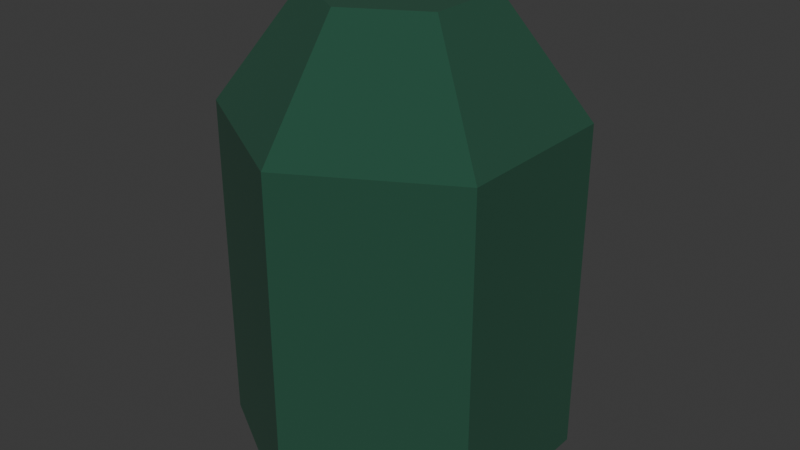 # Source: lottery_cabin.blend  (saved by Blender 4.2.66; exported with 4.5.12 LTS)
import bpy
from mathutils import Matrix  # noqa: F401  (used for matrix-valued properties, if any)

bpy.ops.wm.read_factory_settings(use_empty=True)
scene = bpy.context.scene
scene.name = 'Scene'

# ---- collections
col_collection = bpy.data.collections.new('Collection'); scene.collection.children.link(col_collection)

# ---- materials (node trees are filled in below, after node groups)
mat_green = bpy.data.materials.new('Green')
mat_orange = bpy.data.materials.new('Orange')

# ---- material node trees
mat_green.use_nodes = True; mat_green.node_tree.nodes.clear()
_N = mat_green.node_tree.nodes; _L = mat_green.node_tree.links
n0 = _N.new('ShaderNodeBsdfPrincipled'); n0.name = 'Principled BSDF'; n0.location = (10, 300)
n0.inputs[0].default_value = (0.0137, 0.07421, 0.04231, 1.0)
n0.inputs[2].default_value = 1.0
n1 = _N.new('ShaderNodeOutputMaterial'); n1.name = 'Material Output'; n1.location = (300, 300)
_L.new(n0.outputs[0], n1.inputs[0])
n1.is_active_output = True
mat_orange.use_nodes = True; mat_orange.node_tree.nodes.clear()
_N = mat_orange.node_tree.nodes; _L = mat_orange.node_tree.links
n0 = _N.new('ShaderNodeBsdfPrincipled'); n0.name = 'Principled BSDF'; n0.location = (10, 300)
n0.inputs[0].default_value = (0.6939, 0.1845, 0.02315, 1.0)
n1 = _N.new('ShaderNodeOutputMaterial'); n1.name = 'Material Output'; n1.location = (300, 300)
_L.new(n0.outputs[0], n1.inputs[0])
n1.is_active_output = True

# ---- world
world_world = bpy.data.worlds.new('World'); scene.world = world_world
world_world.use_nodes = True; world_world.node_tree.nodes.clear()
_N = world_world.node_tree.nodes; _L = world_world.node_tree.links
n0 = _N.new('ShaderNodeOutputWorld'); n0.name = 'World Output'; n0.location = (300, 300)
n1 = _N.new('ShaderNodeBackground'); n1.name = 'Background'; n1.location = (10, 300)
n1.inputs[0].default_value = (0.05088, 0.05088, 0.05088, 1.0)
_L.new(n1.outputs[0], n0.inputs[0])
n0.is_active_output = True
world_world.color = (0.05088, 0.05088, 0.05088)
world_world.sun_shadow_jitter_overblur = 0.0

# ---- meshes
me_circle = bpy.data.meshes.new('Circle')
me_circle.from_pydata([(0.0, 2.0, 0.0), (-1.732, 1.0, 0.0), (-1.732, -1.0, 0.0), (0.0, -2.0, 0.0), (1.732, -1.0, 0.0), (1.732, 1.0, 0.0), (0.0, 2.0, 3.0), (-1.732, 1.0, 3.0), (-1.732, -1.0, 3.0), (0.0, -2.0, 3.0), (1.732, -1.0, 3.0), (1.732, 1.0, 3.0), (0.0, 1.0, 4.0), (-0.866, 0.5, 4.0), (-0.866, -0.5, 4.0), (0.0, -1.0, 4.0), (0.866, -0.5, 4.0), (0.866, 0.5, 4.0), (1.732, 1.0, 1.5), (1.732, -1.0, 1.5), (0.0, -2.0, 1.5), (-1.732, -1.0, 1.5), (-1.732, 1.0, 1.5), (0.0, 2.0, 1.5), (-1.516, 1.125, 0.1875), (-0.2165, 1.875, 0.1875), (-0.2165, 1.875, 1.312), (-1.516, 1.125, 1.312)], [], [(6, 7, 13, 12), (19, 18, 11, 10), (21, 20, 9, 8), (18, 23, 6, 11), (20, 19, 10, 9), (22, 21, 8, 7), (13, 14, 15, 16, 17, 12), (11, 6, 12, 17), (9, 10, 16, 15), (7, 8, 14, 13), (10, 11, 17, 16), (8, 9, 15, 14), (1, 2, 21, 22), (3, 4, 19, 20), (5, 0, 23, 18), (1, 22, 27, 24), (2, 3, 20, 21), (4, 5, 18, 19), (25, 24, 27, 26), (23, 0, 25, 26), (22, 23, 26, 27), (0, 1, 24, 25)])
me_circle.polygons.foreach_set('material_index', [0, 0, 0, 0, 0, 0, 0, 0, 0, 0, 0, 0, 0, 0, 0, 0, 0, 0, 1, 0, 0, 0])
_uv = me_circle.uv_layers.new(name='UVMap')
_uv.uv.foreach_set('vector', [0.0, 0.0, 0.0, 0.0, 0.0, 0.0, 0.0, 0.0, 0.0, 0.0, 0.0, 0.0, 0.0, 0.0, 0.0, 0.0, 0.0, 0.0, 0.0, 0.0, 0.0, 0.0, 0.0, 0.0, 0.0, 0.0, 0.0, 0.0, 0.0, 0.0, 0.0, 0.0, 0.0, 0.0, 0.0, 0.0, 0.0, 0.0, 0.0, 0.0, 0.0, 0.0, 0.0, 0.0, 0.0, 0.0, 0.0, 0.0, 0.0, 0.0, 0.0, 0.0, 0.0, 0.0, 0.0, 0.0, 0.0, 0.0, 0.0, 0.0, 0.0, 0.0, 0.0, 0.0, 0.0, 0.0, 0.0, 0.0, 0.0, 0.0, 0.0, 0.0, 0.0, 0.0, 0.0, 0.0, 0.0, 0.0, 0.0, 0.0, 0.0, 0.0, 0.0, 0.0, 0.0, 0.0, 0.0, 0.0, 0.0, 0.0, 0.0, 0.0, 0.0, 0.0, 0.0, 0.0, 0.0, 0.0, 0.0, 0.0, 0.0, 0.0, 0.0, 0.0, 0.0, 0.0, 0.0, 0.0, 0.0, 0.0, 0.0, 0.0, 0.0, 0.0, 0.0, 0.0, 0.0, 0.0, 0.0, 0.0, 0.0, 0.0, 0.0, 0.0, 0.0, 0.0, 0.0, 0.0, 0.0, 0.0, 0.0, 0.0, 0.0, 0.0, 0.0, 0.0, 0.0, 0.0, 0.0, 0.0, 0.0, 0.0, 0.0, 0.0, 0.0, 0.0, 0.0, 0.0, 0.0, 0.0, 0.0, 0.0, 0.0, 0.0, 0.0, 0.0, 0.0, 0.0, 0.0, 0.0, 0.0, 0.0, 0.0, 0.0, 0.0, 0.0, 0.0, 0.0, 0.0, 0.0, 0.0, 0.0, 0.0, 0.0, 0.0, 0.0, 0.0, 0.0, 0.0, 0.0])
me_circle.materials.append(mat_green)
me_circle.materials.append(mat_orange)
me_circle.update()

# ---- objects
ob_circle = bpy.data.objects.new('Circle', me_circle)

# ---- transforms, parenting, visibility, modifiers, constraints
ob_circle.location = (0.0, 0.0, 0.0)
ob_circle.scale = (0.75, 0.75, 1.0)

# ---- collection membership
col_collection.objects.link(ob_circle)

# ---- scene / render settings (as saved in the file)
scene.frame_start = 1; scene.frame_end = 250; scene.frame_set(1)
scene.render.engine = 'BLENDER_EEVEE_NEXT'
bpy.context.view_layer.update()

# ---- added for rendering (the .blend has no active camera and no usable light): camera, sun
cam_auto = bpy.data.cameras.new('AutoCamera')
cam_auto.lens = 50.0
cam_auto.sensor_width = 36.0
cam_auto.clip_end = 1000.0
ob_auto_camera = bpy.data.objects.new('AutoCamera', cam_auto)
scene.collection.objects.link(ob_auto_camera)
ob_auto_camera.location = (5.21338, -6.25605, 6.1707)
ob_auto_camera.rotation_euler = (1.09748, -7.21219e-08, 0.694738)
scene.camera = ob_auto_camera
light_auto_sun = bpy.data.lights.new('AutoSun', 'SUN')
light_auto_sun.energy = 3.0
light_auto_sun.angle = 0.0523599
ob_auto_sun = bpy.data.objects.new('AutoSun', light_auto_sun)
scene.collection.objects.link(ob_auto_sun)
ob_auto_sun.rotation_euler = (0.872665, 0.174533, 0.523599)
bpy.context.view_layer.update()
